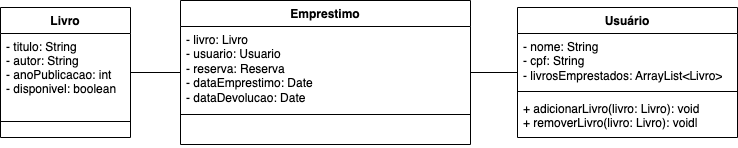

The diagram above was exported from draw.io. Its source (the exported page's mxGraphModel, read from the mxfile embedded in the PNG):
<mxGraphModel dx="954" dy="567" grid="1" gridSize="10" guides="1" tooltips="1" connect="1" arrows="1" fold="1" page="1" pageScale="1" pageWidth="827" pageHeight="1169" math="0" shadow="0">
  <root>
    <mxCell id="WIyWlLk6GJQsqaUBKTNV-0" />
    <mxCell id="WIyWlLk6GJQsqaUBKTNV-1" parent="WIyWlLk6GJQsqaUBKTNV-0" />
    <mxCell id="zkfFHV4jXpPFQw0GAbJ--17" value="Livro" style="swimlane;fontStyle=1;align=center;verticalAlign=top;childLayout=stackLayout;horizontal=1;startSize=26;horizontalStack=0;resizeParent=1;resizeLast=0;collapsible=1;marginBottom=0;rounded=0;shadow=0;strokeWidth=1;" parent="WIyWlLk6GJQsqaUBKTNV-1" vertex="1">
      <mxGeometry x="90" y="470" width="130" height="130" as="geometry">
        <mxRectangle x="550" y="140" width="160" height="26" as="alternateBounds" />
      </mxGeometry>
    </mxCell>
    <mxCell id="zkfFHV4jXpPFQw0GAbJ--19" value="- titulo: String &#10;- autor: String &#10;- anoPublicacao: int&#10;- disponivel: boolean" style="text;align=left;verticalAlign=top;spacingLeft=4;spacingRight=4;overflow=hidden;rotatable=0;points=[[0,0.5],[1,0.5]];portConstraint=eastwest;rounded=0;shadow=0;html=0;" parent="zkfFHV4jXpPFQw0GAbJ--17" vertex="1">
      <mxGeometry y="26" width="130" height="84" as="geometry" />
    </mxCell>
    <mxCell id="zkfFHV4jXpPFQw0GAbJ--23" value="" style="line;html=1;strokeWidth=1;align=left;verticalAlign=middle;spacingTop=-1;spacingLeft=3;spacingRight=3;rotatable=0;labelPosition=right;points=[];portConstraint=eastwest;" parent="zkfFHV4jXpPFQw0GAbJ--17" vertex="1">
      <mxGeometry y="110" width="130" height="8" as="geometry" />
    </mxCell>
    <mxCell id="uicI1Uoht8X2rcUAeo3M-2" value="Usuário" style="swimlane;fontStyle=1;align=center;verticalAlign=top;childLayout=stackLayout;horizontal=1;startSize=26;horizontalStack=0;resizeParent=1;resizeParentMax=0;resizeLast=0;collapsible=1;marginBottom=0;whiteSpace=wrap;html=1;" parent="WIyWlLk6GJQsqaUBKTNV-1" vertex="1">
      <mxGeometry x="607" y="470" width="220" height="130" as="geometry" />
    </mxCell>
    <mxCell id="uicI1Uoht8X2rcUAeo3M-3" value="- nome: String&lt;br&gt;- cpf: String   &lt;br&gt;- livrosEmprestados: ArrayList&amp;lt;Livro&amp;gt;" style="text;strokeColor=none;fillColor=none;align=left;verticalAlign=top;spacingLeft=4;spacingRight=4;overflow=hidden;rotatable=0;points=[[0,0.5],[1,0.5]];portConstraint=eastwest;whiteSpace=wrap;html=1;" parent="uicI1Uoht8X2rcUAeo3M-2" vertex="1">
      <mxGeometry y="26" width="220" height="54" as="geometry" />
    </mxCell>
    <mxCell id="uicI1Uoht8X2rcUAeo3M-4" value="" style="line;strokeWidth=1;fillColor=none;align=left;verticalAlign=middle;spacingTop=-1;spacingLeft=3;spacingRight=3;rotatable=0;labelPosition=right;points=[];portConstraint=eastwest;strokeColor=inherit;" parent="uicI1Uoht8X2rcUAeo3M-2" vertex="1">
      <mxGeometry y="80" width="220" height="8" as="geometry" />
    </mxCell>
    <mxCell id="uicI1Uoht8X2rcUAeo3M-5" value="+ adicionarLivro(livro: Livro): void&lt;div style=&quot;border-color: var(--border-color);&quot;&gt;+ removerLivro(livro: Livro): void|&lt;/div&gt;" style="text;strokeColor=none;fillColor=none;align=left;verticalAlign=top;spacingLeft=4;spacingRight=4;overflow=hidden;rotatable=0;points=[[0,0.5],[1,0.5]];portConstraint=eastwest;whiteSpace=wrap;html=1;" parent="uicI1Uoht8X2rcUAeo3M-2" vertex="1">
      <mxGeometry y="88" width="220" height="42" as="geometry" />
    </mxCell>
    <mxCell id="uicI1Uoht8X2rcUAeo3M-27" value="Emprestimo" style="swimlane;fontStyle=1;align=center;verticalAlign=top;childLayout=stackLayout;horizontal=1;startSize=26;horizontalStack=0;resizeParent=1;resizeParentMax=0;resizeLast=0;collapsible=1;marginBottom=0;whiteSpace=wrap;html=1;" parent="WIyWlLk6GJQsqaUBKTNV-1" vertex="1">
      <mxGeometry x="270" y="463" width="290" height="144" as="geometry" />
    </mxCell>
    <mxCell id="uicI1Uoht8X2rcUAeo3M-28" value="- livro: Livro&amp;nbsp;&lt;br&gt;- usuario: Usuario&lt;br&gt;- reserva: Reserva&lt;br&gt;- dataEmprestimo: Date&lt;br&gt;- dataDevolucao: Date" style="text;strokeColor=none;fillColor=none;align=left;verticalAlign=top;spacingLeft=4;spacingRight=4;overflow=hidden;rotatable=0;points=[[0,0.5],[1,0.5]];portConstraint=eastwest;whiteSpace=wrap;html=1;" parent="uicI1Uoht8X2rcUAeo3M-27" vertex="1">
      <mxGeometry y="26" width="290" height="84" as="geometry" />
    </mxCell>
    <mxCell id="uicI1Uoht8X2rcUAeo3M-29" value="" style="line;strokeWidth=1;fillColor=none;align=left;verticalAlign=middle;spacingTop=-1;spacingLeft=3;spacingRight=3;rotatable=0;labelPosition=right;points=[];portConstraint=eastwest;strokeColor=inherit;" parent="uicI1Uoht8X2rcUAeo3M-27" vertex="1">
      <mxGeometry y="110" width="290" height="8" as="geometry" />
    </mxCell>
    <mxCell id="uicI1Uoht8X2rcUAeo3M-30" value="&amp;nbsp;" style="text;strokeColor=none;fillColor=none;align=left;verticalAlign=top;spacingLeft=4;spacingRight=4;overflow=hidden;rotatable=0;points=[[0,0.5],[1,0.5]];portConstraint=eastwest;whiteSpace=wrap;html=1;" parent="uicI1Uoht8X2rcUAeo3M-27" vertex="1">
      <mxGeometry y="118" width="290" height="26" as="geometry" />
    </mxCell>
    <mxCell id="QS_aDfAdYueDF75We7tX-0" value="" style="endArrow=none;html=1;rounded=0;" edge="1" parent="WIyWlLk6GJQsqaUBKTNV-1" source="uicI1Uoht8X2rcUAeo3M-27" target="uicI1Uoht8X2rcUAeo3M-2">
      <mxGeometry width="50" height="50" relative="1" as="geometry">
        <mxPoint x="490" y="700" as="sourcePoint" />
        <mxPoint x="540" y="650" as="targetPoint" />
      </mxGeometry>
    </mxCell>
    <mxCell id="QS_aDfAdYueDF75We7tX-1" value="" style="endArrow=none;html=1;rounded=0;" edge="1" parent="WIyWlLk6GJQsqaUBKTNV-1" source="uicI1Uoht8X2rcUAeo3M-27" target="zkfFHV4jXpPFQw0GAbJ--17">
      <mxGeometry width="50" height="50" relative="1" as="geometry">
        <mxPoint x="490" y="700" as="sourcePoint" />
        <mxPoint x="540" y="650" as="targetPoint" />
      </mxGeometry>
    </mxCell>
  </root>
</mxGraphModel>